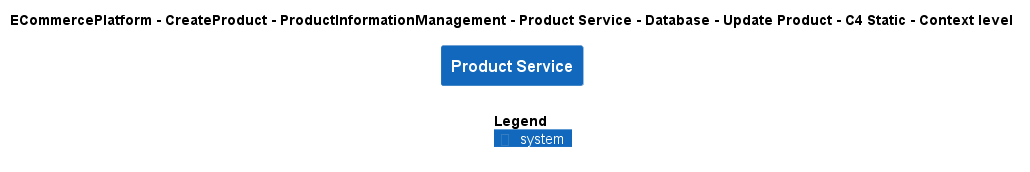

The diagram above was rendered by PlantUML. Its source (embedded in the PNG):
@startuml
!include ..\..\..\..\..\..\..\..\..\.c4s\C4_Context.puml

AddElementTag("c4interflow:lifecycle:new", $bgColor=green, $fontColor=#ffffff, $borderColor=green, $shadowing="False")
AddElementTag("c4interflow:lifecycle:changed", $bgColor=orange, $fontColor=#ffffff, $borderColor=orange, $shadowing="False")
AddElementTag("c4interflow:lifecycle:removed", $bgColor=red, $fontColor=#ffffff, $borderColor=red, $shadowing="False")

AddRelTag("c4interflow:lifecycle:new", $textColor=green, $lineColor=green)
AddRelTag("c4interflow:lifecycle:changed", $textColor=orange, $lineColor=orange)
AddRelTag("c4interflow:lifecycle:removed", $textColor=red, $lineColor=red)

SHOW_PERSON_PORTRAIT()
LAYOUT_TOP_DOWN()

skinparam linetype polyline

title ECommercePlatform - CreateProduct - ProductInformationManagement - Product Service - Database - Update Product - C4 Static - Context level

System(ECommercePlatform.CreateProduct.ProductInformationManagement.SoftwareSystems.ProductService, "Product Service", "")



SHOW_LEGEND()
@enduml